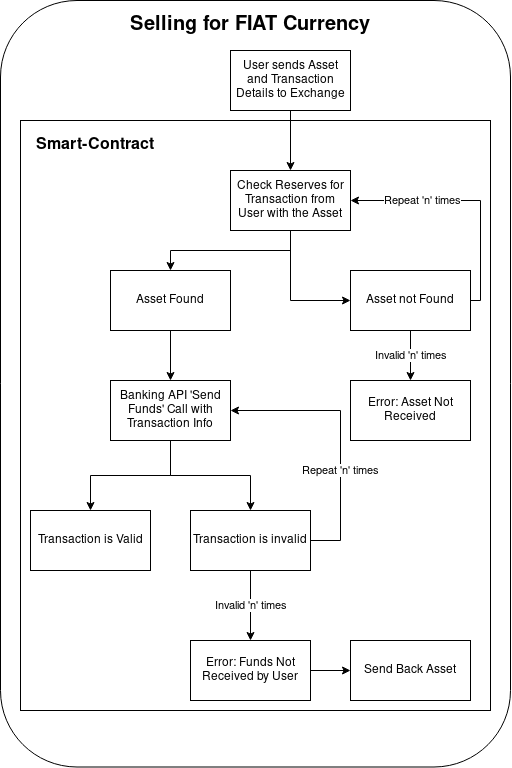

The diagram above was exported from draw.io. Its source (the exported page's mxGraphModel, read from the mxfile embedded in the PNG):
<mxGraphModel dx="3640" dy="1307" grid="1" gridSize="10" guides="1" tooltips="1" connect="1" arrows="1" fold="1" page="1" pageScale="1" pageWidth="850" pageHeight="1100" math="0" shadow="0">
  <root>
    <mxCell id="0" />
    <mxCell id="1" parent="0" />
    <mxCell id="GCVJe7Br2RrrKoE3D6ML-26" value="" style="rounded=1;whiteSpace=wrap;html=1;fontSize=16;" vertex="1" parent="1">
      <mxGeometry x="-550" y="40" width="510" height="766.5" as="geometry" />
    </mxCell>
    <mxCell id="GCVJe7Br2RrrKoE3D6ML-27" value="" style="rounded=0;whiteSpace=wrap;html=1;fontSize=16;" vertex="1" parent="1">
      <mxGeometry x="-530" y="160" width="470" height="590" as="geometry" />
    </mxCell>
    <mxCell id="GCVJe7Br2RrrKoE3D6ML-28" style="edgeStyle=orthogonalEdgeStyle;rounded=0;orthogonalLoop=1;jettySize=auto;html=1;" edge="1" parent="1" source="GCVJe7Br2RrrKoE3D6ML-29" target="GCVJe7Br2RrrKoE3D6ML-33">
      <mxGeometry relative="1" as="geometry" />
    </mxCell>
    <mxCell id="GCVJe7Br2RrrKoE3D6ML-29" value="User sends Asset and Transaction Details to Exchange" style="rounded=0;whiteSpace=wrap;html=1;" vertex="1" parent="1">
      <mxGeometry x="-320" y="90" width="120" height="60" as="geometry" />
    </mxCell>
    <mxCell id="GCVJe7Br2RrrKoE3D6ML-30" value="&lt;b&gt;Selling for FIAT Currency&lt;br&gt;&lt;/b&gt;" style="text;html=1;strokeColor=none;fillColor=none;align=center;verticalAlign=middle;whiteSpace=wrap;rounded=0;fontSize=20;" vertex="1" parent="1">
      <mxGeometry x="-455" y="40" width="310" height="50" as="geometry" />
    </mxCell>
    <mxCell id="GCVJe7Br2RrrKoE3D6ML-31" style="edgeStyle=orthogonalEdgeStyle;rounded=0;orthogonalLoop=1;jettySize=auto;html=1;" edge="1" parent="1" source="GCVJe7Br2RrrKoE3D6ML-33" target="GCVJe7Br2RrrKoE3D6ML-38">
      <mxGeometry relative="1" as="geometry" />
    </mxCell>
    <mxCell id="GCVJe7Br2RrrKoE3D6ML-32" style="edgeStyle=orthogonalEdgeStyle;rounded=0;orthogonalLoop=1;jettySize=auto;html=1;" edge="1" parent="1" source="GCVJe7Br2RrrKoE3D6ML-33" target="GCVJe7Br2RrrKoE3D6ML-36">
      <mxGeometry relative="1" as="geometry">
        <Array as="points">
          <mxPoint x="-260" y="340" />
        </Array>
      </mxGeometry>
    </mxCell>
    <mxCell id="GCVJe7Br2RrrKoE3D6ML-33" value="Check Reserves for Transaction from User with the Asset" style="rounded=0;whiteSpace=wrap;html=1;" vertex="1" parent="1">
      <mxGeometry x="-320" y="210" width="120" height="60" as="geometry" />
    </mxCell>
    <mxCell id="GCVJe7Br2RrrKoE3D6ML-34" value="Repeat 'n' times" style="edgeStyle=orthogonalEdgeStyle;rounded=0;orthogonalLoop=1;jettySize=auto;html=1;entryX=1;entryY=0.5;entryDx=0;entryDy=0;" edge="1" parent="1" source="GCVJe7Br2RrrKoE3D6ML-36" target="GCVJe7Br2RrrKoE3D6ML-33">
      <mxGeometry x="0.4074" relative="1" as="geometry">
        <Array as="points">
          <mxPoint x="-70" y="340" />
          <mxPoint x="-70" y="240" />
        </Array>
        <mxPoint as="offset" />
      </mxGeometry>
    </mxCell>
    <mxCell id="GCVJe7Br2RrrKoE3D6ML-35" value="Invalid 'n' times" style="edgeStyle=orthogonalEdgeStyle;rounded=0;orthogonalLoop=1;jettySize=auto;html=1;" edge="1" parent="1" source="GCVJe7Br2RrrKoE3D6ML-36" target="GCVJe7Br2RrrKoE3D6ML-39">
      <mxGeometry relative="1" as="geometry" />
    </mxCell>
    <mxCell id="GCVJe7Br2RrrKoE3D6ML-36" value="Asset not Found" style="rounded=0;whiteSpace=wrap;html=1;" vertex="1" parent="1">
      <mxGeometry x="-200" y="310" width="120" height="60" as="geometry" />
    </mxCell>
    <mxCell id="GCVJe7Br2RrrKoE3D6ML-37" style="edgeStyle=orthogonalEdgeStyle;rounded=0;orthogonalLoop=1;jettySize=auto;html=1;" edge="1" parent="1" source="GCVJe7Br2RrrKoE3D6ML-38" target="GCVJe7Br2RrrKoE3D6ML-42">
      <mxGeometry relative="1" as="geometry" />
    </mxCell>
    <mxCell id="GCVJe7Br2RrrKoE3D6ML-38" value="Asset Found" style="rounded=0;whiteSpace=wrap;html=1;" vertex="1" parent="1">
      <mxGeometry x="-440" y="310" width="120" height="60" as="geometry" />
    </mxCell>
    <mxCell id="GCVJe7Br2RrrKoE3D6ML-39" value="Error: Asset Not Received" style="rounded=0;whiteSpace=wrap;html=1;" vertex="1" parent="1">
      <mxGeometry x="-200" y="420" width="120" height="60" as="geometry" />
    </mxCell>
    <mxCell id="GCVJe7Br2RrrKoE3D6ML-40" style="edgeStyle=orthogonalEdgeStyle;rounded=0;orthogonalLoop=1;jettySize=auto;html=1;" edge="1" parent="1" source="GCVJe7Br2RrrKoE3D6ML-42" target="GCVJe7Br2RrrKoE3D6ML-46">
      <mxGeometry relative="1" as="geometry" />
    </mxCell>
    <mxCell id="GCVJe7Br2RrrKoE3D6ML-41" style="edgeStyle=orthogonalEdgeStyle;rounded=0;orthogonalLoop=1;jettySize=auto;html=1;" edge="1" parent="1" source="GCVJe7Br2RrrKoE3D6ML-42" target="GCVJe7Br2RrrKoE3D6ML-43">
      <mxGeometry relative="1" as="geometry" />
    </mxCell>
    <mxCell id="GCVJe7Br2RrrKoE3D6ML-42" value="Banking API 'Send Funds' Call with Transaction Info" style="rounded=0;whiteSpace=wrap;html=1;" vertex="1" parent="1">
      <mxGeometry x="-440" y="420" width="120" height="60" as="geometry" />
    </mxCell>
    <mxCell id="GCVJe7Br2RrrKoE3D6ML-43" value="Transaction is Valid" style="whiteSpace=wrap;html=1;" vertex="1" parent="1">
      <mxGeometry x="-520" y="550" width="120" height="60" as="geometry" />
    </mxCell>
    <mxCell id="GCVJe7Br2RrrKoE3D6ML-44" value="&lt;div&gt;Repeat 'n' times&lt;br&gt;&lt;/div&gt;" style="edgeStyle=orthogonalEdgeStyle;rounded=0;orthogonalLoop=1;jettySize=auto;html=1;" edge="1" parent="1" source="GCVJe7Br2RrrKoE3D6ML-46" target="GCVJe7Br2RrrKoE3D6ML-42">
      <mxGeometry x="-0.2593" relative="1" as="geometry">
        <Array as="points">
          <mxPoint x="-210" y="580" />
          <mxPoint x="-210" y="450" />
        </Array>
        <mxPoint as="offset" />
      </mxGeometry>
    </mxCell>
    <mxCell id="GCVJe7Br2RrrKoE3D6ML-45" value="Invalid 'n' times" style="edgeStyle=orthogonalEdgeStyle;rounded=0;orthogonalLoop=1;jettySize=auto;html=1;" edge="1" parent="1" source="GCVJe7Br2RrrKoE3D6ML-46" target="GCVJe7Br2RrrKoE3D6ML-48">
      <mxGeometry relative="1" as="geometry" />
    </mxCell>
    <mxCell id="GCVJe7Br2RrrKoE3D6ML-46" value="Transaction is invalid" style="whiteSpace=wrap;html=1;" vertex="1" parent="1">
      <mxGeometry x="-360" y="550" width="120" height="60" as="geometry" />
    </mxCell>
    <mxCell id="GCVJe7Br2RrrKoE3D6ML-47" style="edgeStyle=orthogonalEdgeStyle;rounded=0;orthogonalLoop=1;jettySize=auto;html=1;" edge="1" parent="1" source="GCVJe7Br2RrrKoE3D6ML-48" target="GCVJe7Br2RrrKoE3D6ML-49">
      <mxGeometry relative="1" as="geometry" />
    </mxCell>
    <mxCell id="GCVJe7Br2RrrKoE3D6ML-48" value="Error: Funds Not Received by User" style="rounded=0;whiteSpace=wrap;html=1;" vertex="1" parent="1">
      <mxGeometry x="-360" y="680" width="120" height="60" as="geometry" />
    </mxCell>
    <mxCell id="GCVJe7Br2RrrKoE3D6ML-49" value="Send Back Asset" style="rounded=0;whiteSpace=wrap;html=1;" vertex="1" parent="1">
      <mxGeometry x="-200" y="680" width="120" height="60" as="geometry" />
    </mxCell>
    <mxCell id="GCVJe7Br2RrrKoE3D6ML-50" value="&lt;b&gt;Smart-Contract&lt;br&gt;&lt;/b&gt;" style="text;html=1;strokeColor=none;fillColor=none;align=center;verticalAlign=middle;whiteSpace=wrap;rounded=0;fontSize=16;" vertex="1" parent="1">
      <mxGeometry x="-520" y="170" width="130" height="30" as="geometry" />
    </mxCell>
  </root>
</mxGraphModel>